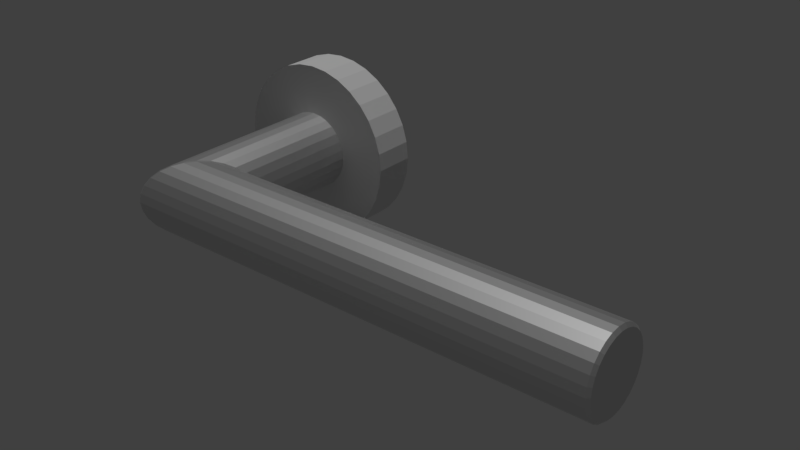 # Source: door_handle.blend  (saved by Blender 2.80.74; exported with 4.5.12 LTS)
import bpy
from mathutils import Matrix  # noqa: F401  (used for matrix-valued properties, if any)

bpy.ops.wm.read_factory_settings(use_empty=True)
scene = bpy.context.scene
scene.name = 'Scene'

# ---- collections
col_collection_1 = bpy.data.collections.new('Collection 1'); scene.collection.children.link(col_collection_1)

# ---- materials (node trees are filled in below, after node groups)
mat_mat_door_handle = bpy.data.materials.new('mat-door-handle')
mat_mat_door_handle.alpha_threshold = 0.0
mat_mat_door_handle.diffuse_color = (0.2957, 0.2957, 0.2957, 1.0)
mat_mat_door_handle.roughness = 0.5
mat_mat_door_handle.metallic = 0.6702

# ---- material node trees
mat_mat_door_handle.use_nodes = True; mat_mat_door_handle.node_tree.nodes.clear()
_N = mat_mat_door_handle.node_tree.nodes; _L = mat_mat_door_handle.node_tree.links
n0 = _N.new('ShaderNodeOutputMaterial'); n0.name = 'Material Output'; n0.location = (300, 300)
n1 = _N.new('ShaderNodeBsdfPrincipled'); n1.name = 'Principled BSDF'; n1.location = (10, 300)
n1.distribution = 'GGX'
n1.subsurface_method = 'BURLEY'
n1.inputs[0].default_value = (0.8829, 0.8829, 0.8829, 1.0)
n1.inputs[1].default_value = 1.0
n1.inputs[3].default_value = 1.45
n1.inputs[27].default_value = (0.0, 0.0, 0.0, 1.0)
n1.inputs[28].default_value = 1.0
_L.new(n1.outputs[0], n0.inputs[0])
n0.is_active_output = True

# ---- world
world_world = bpy.data.worlds.new('World'); scene.world = world_world
world_world.color = (0.05088, 0.05088, 0.05088)
world_world.use_sun_shadow = False
world_world.sun_shadow_jitter_overblur = 0.0
world_world.cycles.sampling_method = 'MANUAL'

# ---- lights
light_sun = bpy.data.lights.new('Sun', 'SUN')
light_sun.transmission_factor = 0.0
light_sun.energy = 1.0
light_sun.shadow_soft_size = 0.125

# ---- meshes
me_cylinder = bpy.data.meshes.new('Cylinder')
me_cylinder.from_pydata([(-0.3827, -0.2376, 0.9239), (-0.3827, 0.2376, 0.9239), (-0.5556, -0.2376, 0.8315), (-0.5556, 0.2376, 0.8315), (-0.7071, -0.2376, 0.7071), (-0.7071, 0.2376, 0.7071), (-0.8315, -0.2376, 0.5556), (-0.8315, 0.2376, 0.5556), (-0.9239, -0.2376, 0.3827), (-0.9239, 0.2376, 0.3827), (-0.9808, -0.2376, 0.1951), (-0.9808, 0.2376, 0.1951), (-1.0, -0.2376, 5.96e-07), (-1.0, 0.2376, 7.153e-07), (-0.9808, -0.2376, -0.1951), (-0.9808, 0.2376, -0.1951), (-0.9239, -0.2376, -0.3827), (-0.9239, 0.2376, -0.3827), (-0.8315, -0.2376, -0.5556), (-0.8315, 0.2376, -0.5556), (-0.7071, -0.2376, -0.7071), (-0.7071, 0.2376, -0.7071), (-0.5556, -0.2376, -0.8315), (-0.5556, 0.2376, -0.8315), (-0.3827, -0.2376, -0.9239), (-0.3827, 0.2376, -0.9239), (-0.1951, -0.2376, -0.9808), (-0.1951, 0.2376, -0.9808), (-3.258e-07, -0.2376, -1.0), (-3.258e-07, 0.2376, -1.0), (0.1951, -0.2376, -0.9808), (0.1951, 0.2376, -0.9808), (0.3827, -0.2376, -0.9239), (0.3827, 0.2376, -0.9239), (0.5556, -0.2376, -0.8315), (0.5556, 0.2376, -0.8315), (0.7071, -0.2376, -0.7071), (0.7071, 0.2376, -0.7071), (0.8315, -0.2376, -0.5556), (0.8315, 0.2376, -0.5556), (0.9239, -0.2376, -0.3827), (0.9239, 0.2376, -0.3827), (0.9808, -0.2376, -0.1951), (0.9808, 0.2376, -0.1951), (1.0, -0.2376, -3.576e-07), (1.0, 0.2376, -2.384e-07), (0.9808, -0.2376, 0.1951), (0.9808, 0.2376, 0.1951), (0.9239, -0.2376, 0.3827), (0.9239, 0.2376, 0.3827), (0.8315, -0.2376, 0.5556), (0.8315, 0.2376, 0.5556), (0.7071, -0.2376, 0.7071), (0.7071, 0.2376, 0.7071), (0.5556, -0.2376, 0.8315), (0.5556, 0.2376, 0.8315), (0.3827, -0.2376, 0.9239), (0.3827, 0.2376, 0.9239), (0.1951, -0.2376, 0.9808), (0.1951, 0.2376, 0.9808), (7.105e-15, -0.2376, 1.0), (7.105e-15, 0.2376, 1.0), (-0.1951, 0.2376, 0.9808), (-0.1951, -0.2376, 0.9808), (-0.08551, -0.2376, 0.4299), (7.48e-08, -0.2376, 0.4383), (0.08552, -0.2376, 0.4299), (0.1677, -0.2376, 0.405), (0.2435, -0.2376, 0.3645), (0.31, -0.2376, 0.31), (0.3645, -0.2376, 0.2435), (0.405, -0.2376, 0.1677), (0.4299, -0.2376, 0.08552), (0.4383, -0.2376, -2.153e-07), (0.4299, -0.2376, -0.08552), (0.405, -0.2376, -0.1677), (0.3645, -0.2376, -0.2435), (0.31, -0.2376, -0.31), (0.2435, -0.2376, -0.3645), (0.1677, -0.2376, -0.405), (0.08552, -0.2376, -0.4299), (-6.803e-08, -0.2376, -0.4383), (-0.08552, -0.2376, -0.4299), (-0.1677, -0.2376, -0.405), (-0.2435, -0.2376, -0.3645), (-0.31, -0.2376, -0.31), (-0.3645, -0.2376, -0.2435), (-0.405, -0.2376, -0.1677), (-0.4299, -0.2376, -0.08552), (-0.4383, -0.2376, 2.027e-07), (-0.4299, -0.2376, 0.08552), (-0.405, -0.2376, 0.1677), (-0.3645, -0.2376, 0.2435), (-0.31, -0.2376, 0.31), (-0.2435, -0.2376, 0.3645), (-0.1677, -0.2376, 0.405)], [], [(43, 42, 40, 41), (45, 44, 42, 43), (47, 46, 44, 45), (49, 48, 46, 47), (51, 50, 48, 49), (53, 52, 50, 51), (55, 54, 52, 53), (57, 56, 54, 55), (59, 58, 56, 57), (61, 60, 58, 59), (41, 40, 38, 39), (39, 38, 36, 37), (37, 36, 34, 35), (35, 34, 32, 33), (33, 32, 30, 31), (31, 30, 28, 29), (29, 28, 26, 27), (27, 26, 24, 25), (25, 24, 22, 23), (23, 22, 20, 21), (21, 20, 18, 19), (19, 18, 16, 17), (17, 16, 14, 15), (15, 14, 12, 13), (13, 12, 10, 11), (11, 10, 8, 9), (9, 8, 6, 7), (7, 6, 4, 5), (5, 4, 2, 3), (3, 2, 0, 1), (1, 0, 63, 62), (62, 63, 60, 61), (4, 6, 92, 93), (22, 24, 83, 84), (42, 44, 73, 74), (24, 26, 82, 83), (60, 63, 64, 65), (14, 16, 87, 88), (50, 52, 69, 70), (32, 34, 78, 79), (58, 60, 65, 66), (6, 8, 91, 92), (40, 42, 74, 75), (63, 0, 95, 64), (16, 18, 86, 87), (48, 50, 70, 71), (30, 32, 79, 80), (8, 10, 90, 91), (56, 58, 66, 67), (38, 40, 75, 76), (0, 2, 94, 95), (18, 20, 85, 86), (46, 48, 71, 72), (28, 30, 80, 81), (10, 12, 89, 90), (54, 56, 67, 68), (36, 38, 76, 77), (2, 4, 93, 94), (20, 22, 84, 85), (44, 46, 72, 73), (26, 28, 81, 82), (12, 14, 88, 89), (52, 54, 68, 69), (34, 36, 77, 78)])
_uv = me_cylinder.uv_layers.new(name='UVMap')
_uv.uv.foreach_set('vector', [1.0, 0.5, 1.0, 1.0, 0.9688, 1.0, 0.9688, 0.5, 0.9688, 0.5, 0.9688, 1.0, 0.9375, 1.0, 0.9375, 0.5, 0.9375, 0.5, 0.9375, 1.0, 0.9062, 1.0, 0.9062, 0.5, 0.9062, 0.5, 0.9062, 1.0, 0.875, 1.0, 0.875, 0.5, 0.875, 0.5, 0.875, 1.0, 0.8438, 1.0, 0.8438, 0.5, 0.8438, 0.5, 0.8438, 1.0, 0.8125, 1.0, 0.8125, 0.5, 0.8125, 0.5, 0.8125, 1.0, 0.7812, 1.0, 0.7812, 0.5, 0.7812, 0.5, 0.7812, 1.0, 0.75, 1.0, 0.75, 0.5, 0.75, 0.5, 0.75, 1.0, 0.7188, 1.0, 0.7188, 0.5, 0.7188, 0.5, 0.7188, 1.0, 0.6875, 1.0, 0.6875, 0.5, 0.6875, 0.5, 0.6875, 1.0, 0.6562, 1.0, 0.6562, 0.5, 0.6562, 0.5, 0.6562, 1.0, 0.625, 1.0, 0.625, 0.5, 0.625, 0.5, 0.625, 1.0, 0.5938, 1.0, 0.5938, 0.5, 0.5938, 0.5, 0.5938, 1.0, 0.5625, 1.0, 0.5625, 0.5, 0.5625, 0.5, 0.5625, 1.0, 0.5312, 1.0, 0.5312, 0.5, 0.5312, 0.5, 0.5312, 1.0, 0.5, 1.0, 0.5, 0.5, 0.5, 0.5, 0.5, 1.0, 0.4688, 1.0, 0.4688, 0.5, 0.4688, 0.5, 0.4688, 1.0, 0.4375, 1.0, 0.4375, 0.5, 0.4375, 0.5, 0.4375, 1.0, 0.4062, 1.0, 0.4062, 0.5, 0.4062, 0.5, 0.4062, 1.0, 0.375, 1.0, 0.375, 0.5, 0.375, 0.5, 0.375, 1.0, 0.3438, 1.0, 0.3438, 0.5, 0.3438, 0.5, 0.3438, 1.0, 0.3125, 1.0, 0.3125, 0.5, 0.3125, 0.5, 0.3125, 1.0, 0.2812, 1.0, 0.2812, 0.5, 0.2812, 0.5, 0.2812, 1.0, 0.25, 1.0, 0.25, 0.5, 0.25, 0.5, 0.25, 1.0, 0.2188, 1.0, 0.2188, 0.5, 0.2188, 0.5, 0.2188, 1.0, 0.1875, 1.0, 0.1875, 0.5, 0.1875, 0.5, 0.1875, 1.0, 0.1562, 1.0, 0.1562, 0.5, 0.1562, 0.5, 0.1562, 1.0, 0.125, 1.0, 0.125, 0.5, 0.125, 0.5, 0.125, 1.0, 0.09375, 1.0, 0.09375, 0.5, 0.09375, 0.5, 0.09375, 1.0, 0.0625, 1.0, 0.0625, 0.5, 0.0625, 0.5, 0.0625, 1.0, 0.03125, 1.0, 0.03125, 0.5, 0.03125, 0.5, 0.03125, 1.0, 0.0, 1.0, 0.0, 0.5, 0.125, 1.0, 0.1562, 1.0, 0.1562, 1.0, 0.125, 1.0, 0.4062, 1.0, 0.4375, 1.0, 0.4375, 1.0, 0.4062, 1.0, 0.9375, 1.0, 0.9688, 1.0, 0.9688, 1.0, 0.9375, 1.0, 0.4375, 1.0, 0.4688, 1.0, 0.4688, 1.0, 0.4375, 1.0, 0.0, 1.0, 0.03125, 1.0, 0.03125, 1.0, 0.0, 1.0, 0.2812, 1.0, 0.3125, 1.0, 0.3125, 1.0, 0.2812, 1.0, 0.8125, 1.0, 0.8438, 1.0, 0.8438, 1.0, 0.8125, 1.0, 0.5625, 1.0, 0.5938, 1.0, 0.5938, 1.0, 0.5625, 1.0, 0.6875, 1.0, 0.7188, 1.0, 0.7188, 1.0, 0.6875, 1.0, 0.1562, 1.0, 0.1875, 1.0, 0.1875, 1.0, 0.1562, 1.0, 0.9688, 1.0, 1.0, 1.0, 1.0, 1.0, 0.9688, 1.0, 0.03125, 1.0, 0.0625, 1.0, 0.0625, 1.0, 0.03125, 1.0, 0.3125, 1.0, 0.3438, 1.0, 0.3438, 1.0, 0.3125, 1.0, 0.8438, 1.0, 0.875, 1.0, 0.875, 1.0, 0.8438, 1.0, 0.5312, 1.0, 0.5625, 1.0, 0.5625, 1.0, 0.5312, 1.0, 0.1875, 1.0, 0.2188, 1.0, 0.2188, 1.0, 0.1875, 1.0, 0.7188, 1.0, 0.75, 1.0, 0.75, 1.0, 0.7188, 1.0, 0.6562, 1.0, 0.6875, 1.0, 0.6875, 1.0, 0.6562, 1.0, 0.0625, 1.0, 0.09375, 1.0, 0.09375, 1.0, 0.0625, 1.0, 0.3438, 1.0, 0.375, 1.0, 0.375, 1.0, 0.3438, 1.0, 0.875, 1.0, 0.9062, 1.0, 0.9062, 1.0, 0.875, 1.0, 0.5, 1.0, 0.5312, 1.0, 0.5312, 1.0, 0.5, 1.0, 0.2188, 1.0, 0.25, 1.0, 0.25, 1.0, 0.2188, 1.0, 0.75, 1.0, 0.7812, 1.0, 0.7812, 1.0, 0.75, 1.0, 0.625, 1.0, 0.6562, 1.0, 0.6562, 1.0, 0.625, 1.0, 0.09375, 1.0, 0.125, 1.0, 0.125, 1.0, 0.09375, 1.0, 0.375, 1.0, 0.4062, 1.0, 0.4062, 1.0, 0.375, 1.0, 0.9062, 1.0, 0.9375, 1.0, 0.9375, 1.0, 0.9062, 1.0, 0.4688, 1.0, 0.5, 1.0, 0.5, 1.0, 0.4688, 1.0, 0.25, 1.0, 0.2812, 1.0, 0.2812, 1.0, 0.25, 1.0, 0.7812, 1.0, 0.8125, 1.0, 0.8125, 1.0, 0.7812, 1.0, 0.5938, 1.0, 0.625, 1.0, 0.625, 1.0, 0.5938, 1.0])
me_cylinder.use_remesh_preserve_volume = False
me_cylinder.use_remesh_preserve_attributes = False
me_cylinder.use_mirror_vertex_groups = False
me_cylinder.update()
me_cuvert = bpy.data.meshes.new('CUVert')
me_cuvert.from_pydata([(0.429, -1.875e-08, 0.09791), (0.3964, -1.733e-08, 0.1909), (0.344, -1.504e-08, 0.2743), (0.2743, -1.199e-08, 0.344), (0.1909, -8.345e-09, 0.3964), (0.09791, -4.28e-09, 0.429), (-2.046e-07, 8.942e-15, 0.44), (-0.09791, 4.28e-09, 0.429), (-0.1909, 8.345e-09, 0.3964), (-0.2743, 1.199e-08, 0.344), (-0.344, 1.504e-08, 0.2743), (-0.3964, 1.733e-08, 0.1909), (-0.429, 1.875e-08, 0.09791), (-0.44, 1.923e-08, -4.861e-07), (-0.429, 1.875e-08, -0.09791), (-0.3964, 1.733e-08, -0.1909), (-0.344, 1.504e-08, -0.2743), (-0.2743, 1.199e-08, -0.344), (-0.1909, 8.345e-09, -0.3964), (-0.09791, 4.28e-09, -0.429), (6.626e-07, -2.897e-14, -0.44), (0.09791, -4.28e-09, -0.429), (0.1909, -8.345e-09, -0.3964), (0.2743, -1.199e-08, -0.344), (0.344, -1.504e-08, -0.2743), (0.3964, -1.733e-08, -0.1909), (0.429, -1.875e-08, -0.09791), (0.44, -1.923e-08, 6.163e-07), (5.0, -2.0, -5.96e-08), (4.967, -1.571, 0.09791), (5.0, -1.604, 0.09047), (5.0, -1.634, 0.1764), (4.967, -1.604, 0.1909), (4.967, -1.656, 0.2743), (5.0, -1.682, 0.2535), (5.0, -1.746, 0.3179), (4.967, -1.726, 0.344), (4.967, -1.809, 0.3964), (5.0, -1.824, 0.3663), (5.0, -1.91, 0.3964), (4.967, -1.902, 0.429), (5.0, -2.0, 0.4066), (4.967, -2.0, 0.44), (4.967, -2.098, 0.429), (5.0, -2.09, 0.3964), (5.0, -2.176, 0.3663), (4.967, -2.191, 0.3964), (4.967, -2.274, 0.344), (5.0, -2.254, 0.3179), (5.0, -2.318, 0.2535), (4.967, -2.344, 0.2743), (4.967, -2.396, 0.1909), (5.0, -2.366, 0.1764), (4.967, -2.429, 0.09791), (5.0, -2.396, 0.09047), (5.0, -2.407, -4.537e-07), (4.967, -2.44, -4.861e-07), (4.967, -2.429, -0.09791), (5.0, -2.396, -0.09047), (5.0, -2.366, -0.1764), (4.967, -2.396, -0.1909), (4.967, -2.344, -0.2743), (5.0, -2.318, -0.2535), (5.0, -2.254, -0.3179), (4.967, -2.274, -0.344), (4.967, -2.191, -0.3964), (5.0, -2.176, -0.3663), (5.0, -2.09, -0.3964), (4.967, -2.098, -0.429), (4.967, -2.0, -0.44), (5.0, -2.0, -0.4066), (5.0, -1.91, -0.3964), (4.967, -1.902, -0.429), (4.967, -1.809, -0.3964), (5.0, -1.824, -0.3663), (5.0, -1.746, -0.3179), (4.967, -1.726, -0.344), (5.0, -1.682, -0.2535), (4.967, -1.656, -0.2743), (4.967, -1.604, -0.1909), (5.0, -1.634, -0.1764), (4.967, -1.571, -0.09791), (5.0, -1.604, -0.09047), (5.0, -1.593, 5.65e-07), (4.967, -1.56, 6.163e-07), (0.429, -1.55, 0.09791), (0.4498, -1.571, 0.09791), (0.4172, -1.604, 0.1909), (0.3964, -1.583, 0.1909), (0.344, -1.635, 0.2743), (0.3648, -1.656, 0.2743), (0.2951, -1.726, 0.344), (0.2743, -1.705, 0.344), (0.1909, -1.788, 0.3964), (0.2117, -1.809, 0.3964), (0.09791, -1.881, 0.429), (0.1187, -1.902, 0.429), (0.02081, -2.0, 0.44), (-2.046e-07, -1.979, 0.44), (-0.09791, -2.077, 0.429), (-0.0771, -2.098, 0.429), (-0.1701, -2.191, 0.3964), (-0.1909, -2.17, 0.3964), (-0.2743, -2.254, 0.344), (-0.2535, -2.274, 0.344), (-0.3232, -2.344, 0.2743), (-0.344, -2.323, 0.2743), (-0.3964, -2.376, 0.1909), (-0.3756, -2.396, 0.1909), (-0.429, -2.408, 0.09791), (-0.4082, -2.429, 0.09791), (-0.4192, -2.44, -4.861e-07), (-0.44, -2.419, -4.861e-07), (-0.429, -2.408, -0.09791), (-0.4082, -2.429, -0.09791), (-0.3756, -2.396, -0.1909), (-0.3964, -2.376, -0.1909), (-0.344, -2.323, -0.2743), (-0.3232, -2.344, -0.2743), (-0.2535, -2.274, -0.344), (-0.2743, -2.254, -0.344), (-0.1909, -2.17, -0.3964), (-0.1701, -2.191, -0.3964), (-0.0771, -2.098, -0.429), (-0.09791, -2.077, -0.429), (6.626e-07, -1.979, -0.44), (0.02081, -2.0, -0.44), (0.1187, -1.902, -0.429), (0.09791, -1.881, -0.429), (0.1909, -1.788, -0.3964), (0.2117, -1.809, -0.3964), (0.2951, -1.726, -0.344), (0.2743, -1.705, -0.344), (0.344, -1.635, -0.2743), (0.3648, -1.656, -0.2743), (0.3964, -1.583, -0.1909), (0.4172, -1.604, -0.1909), (0.4498, -1.571, -0.09791), (0.429, -1.55, -0.09791), (0.44, -1.539, 6.163e-07), (0.4608, -1.56, 6.163e-07)], [], [(87, 32, 29, 86), (90, 33, 32, 87), (91, 36, 33, 90), (94, 37, 36, 91), (5, 95, 93, 4), (96, 40, 37, 94), (97, 42, 40, 96), (101, 46, 43, 100), (104, 47, 46, 101), (105, 50, 47, 104), (108, 51, 50, 105), (110, 53, 51, 108), (111, 56, 53, 110), (114, 57, 56, 111), (15, 116, 113, 14), (115, 60, 57, 114), (17, 120, 117, 16), (119, 64, 61, 118), (19, 124, 121, 18), (123, 68, 65, 122), (126, 69, 68, 123), (130, 73, 72, 127), (131, 76, 73, 130), (134, 78, 76, 131), (25, 135, 133, 24), (136, 79, 78, 134), (137, 81, 79, 136), (140, 84, 81, 137), (30, 31, 28), (31, 34, 28), (34, 35, 28), (35, 38, 28), (38, 39, 28), (39, 41, 28), (41, 44, 28), (44, 45, 28), (45, 48, 28), (48, 49, 28), (49, 52, 28), (52, 54, 28), (54, 55, 28), (55, 58, 28), (58, 59, 28), (59, 62, 28), (62, 63, 28), (63, 66, 28), (66, 67, 28), (67, 70, 28), (70, 71, 28), (71, 74, 28), (74, 75, 28), (75, 77, 28), (77, 80, 28), (80, 82, 28), (82, 83, 28), (8, 102, 99, 7), (0, 85, 139, 27), (24, 133, 132, 23), (22, 129, 128, 21), (27, 139, 138, 26), (26, 138, 135, 25), (122, 65, 64, 119), (16, 117, 116, 15), (23, 132, 129, 22), (18, 121, 120, 17), (3, 92, 89, 2), (4, 93, 92, 3), (10, 106, 103, 9), (9, 103, 102, 8), (21, 128, 125, 20), (127, 72, 69, 126), (1, 88, 85, 0), (2, 89, 88, 1), (118, 61, 60, 115), (14, 113, 112, 13), (100, 43, 42, 97), (13, 112, 109, 12), (12, 109, 107, 11), (11, 107, 106, 10), (6, 98, 95, 5), (20, 125, 124, 19), (7, 99, 98, 6), (50, 51, 52, 49), (42, 43, 44, 41), (30, 83, 84, 29), (72, 73, 74, 71), (78, 79, 80, 77), (60, 61, 62, 59), (64, 65, 66, 63), (36, 37, 38, 35), (46, 47, 48, 45), (68, 69, 70, 67), (32, 33, 34, 31), (56, 57, 58, 55), (40, 42, 41, 39), (51, 53, 54, 52), (65, 68, 67, 66), (43, 46, 45, 44), (76, 78, 77, 75), (79, 81, 82, 80), (61, 64, 63, 62), (73, 76, 75, 74), (33, 36, 35, 34), (47, 50, 49, 48), (69, 72, 71, 70), (29, 32, 31, 30), (57, 60, 59, 58), (81, 84, 83, 82), (53, 56, 55, 54), (37, 40, 39, 38), (83, 30, 28), (132, 133, 134, 131), (102, 103, 104, 101), (88, 89, 90, 87), (128, 129, 130, 127), (106, 107, 108, 105), (116, 117, 118, 115), (112, 113, 114, 111), (98, 99, 100, 97), (92, 93, 94, 91), (120, 121, 122, 119), (93, 95, 96, 94), (124, 125, 126, 123), (133, 135, 136, 134), (103, 106, 105, 104), (138, 139, 140, 137), (86, 140, 139, 85), (129, 132, 131, 130), (107, 109, 110, 108), (85, 88, 87, 86), (113, 116, 115, 114), (99, 102, 101, 100), (89, 92, 91, 90), (125, 128, 127, 126), (95, 98, 97, 96), (109, 112, 111, 110), (135, 138, 137, 136), (117, 120, 119, 118), (121, 124, 123, 122), (86, 29, 84, 140)])
me_cuvert.materials.append(mat_mat_door_handle)
me_cuvert.use_remesh_preserve_volume = False
me_cuvert.use_remesh_preserve_attributes = False
me_cuvert.use_mirror_vertex_groups = False
me_cuvert.auto_texspace = False
me_cuvert.update()

# ---- objects
ob_sun = bpy.data.objects.new('Sun', light_sun)
ob_cylinder = bpy.data.objects.new('Cylinder', me_cylinder)
ob_vert = bpy.data.objects.new('Vert', me_cuvert)

# ---- transforms, parenting, visibility, modifiers, constraints
ob_sun.location = (0.0, 0.0, 0.0)
ob_sun.lineart.crease_threshold = 0.0
ob_cylinder.location = (0.0, 0.0, 0.0)
ob_cylinder.lineart.crease_threshold = 0.0
ob_vert.location = (0.0, 0.0, 0.0)
ob_vert.lineart.crease_threshold = 0.0

# ---- collection membership
scene.collection.objects.link(ob_sun)
scene.collection.objects.link(ob_cylinder)
col_collection_1.objects.link(ob_vert)

# ---- scene / render settings (as saved in the file)
scene.frame_start = 1; scene.frame_end = 250; scene.frame_set(5)
scene.render.engine = 'CYCLES'
scene.render.resolution_percentage = 50
scene.render.dither_intensity = 0.0
scene.cycles.use_denoising = False
scene.cycles.samples = 128
scene.cycles.sampling_pattern = 'TABULATED_SOBOL'
scene.cycles.use_adaptive_sampling = False
scene.cycles.use_light_tree = False
scene.cycles.blur_glossy = 0.0
scene.cycles.sample_clamp_indirect = 0.0
scene.view_settings.view_transform = 'Standard'
bpy.context.view_layer.update()

# ---- added for rendering (the .blend has no active camera): camera
cam_auto = bpy.data.cameras.new('AutoCamera')
cam_auto.lens = 50.0
cam_auto.sensor_width = 36.0
cam_auto.clip_end = 1000.0
ob_auto_camera = bpy.data.objects.new('AutoCamera', cam_auto)
scene.collection.objects.link(ob_auto_camera)
ob_auto_camera.location = (8.35445, -8.72654, 5.08356)
ob_auto_camera.rotation_euler = (1.09748, -7.21219e-08, 0.694738)
scene.camera = ob_auto_camera
bpy.context.view_layer.update()
